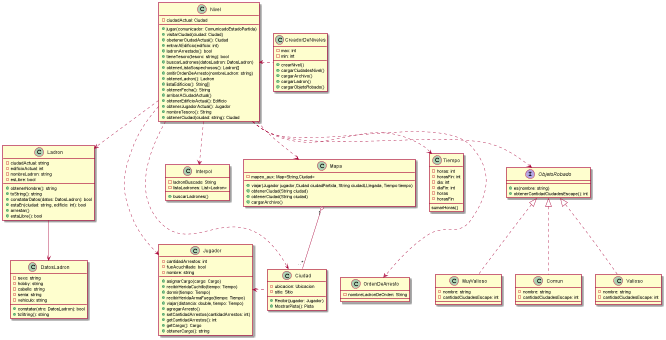

The diagram above was rendered by PlantUML. Its source (embedded in the PNG):
@startuml algoThief

together {
    class Nivel {
        - ciudadActual: Ciudad
        + jugar(comunicador: ComunicadoEstadoPartida)
        + visitarCiudad(ciudad: Ciudad)
        + obetenerCiudadActual(): Ciudad
        + entrarAEdificio(edificio: int)
        + ladronArrestado(): bool
        + tieneTesoro(tesoro: string): bool
        + buscarLadrones(datosLadron: DatosLadron)
        + obtenerListaSospechosos(): Ladron[]
        + omitirOrdenDeArresto(nombreLadron: string)
        + obtenerLadron(): Ladron
        + listaEdificios(): String[]
        + obtenerFecha(): String
        + arribarACiudadActual()
        + obtenerEdificioActual(): Edificio
        + obtenerJugadorActual(): Jugador
        + nombreTesoro(): String
        + obtenerCiudad(ciudad: string): Ciudad
    }

    class CreadorDeNiveles {
        - max: int
        - min: int
        + crearNivel()
        + cargarCiudadesNivel()
        + cargarArchivo()
        + cargarLadron()
        + cargarObjetoRobado()
    }
}

together {
    class Jugador {
        - cantidadArrestos: int
        - fueAcuchillado: bool
        - nombre: string
        + asignarCargo(cargo: Cargo)
        + recibirHeridaCuchillo(tiempo: Tiempo)
        + dormir(tiempo: Tiempo)
        + recibirHeridaArmaFuego(tiempo: Tiempo)
        + viajar(distancia: double, tiempo: Tiempo)
        + agregarArresto()
        + setCantidadArrestos(cantidadArrestos: int)
        + getCantidadArrestos(): int
        + getCargo(): Cargo
        + obtenerCargo(): string
    }

    class Ciudad {
        - ubicacion: Ubicacion
        - sitio: Sitio
        + Recibir(jugador: Jugador)
        + MostrarPista(): Pista
    }

    class OrdenDeArresto{
    - nombreLadronDeOrden: String
    }
}

class Ladron {
    - ciudadActual: string
    - edificioActual: int
    - nombreLadron: string
    - esLibre: bool
    + obtenerNombre(): string
    + toString(): string
    + constatarDatos(datos: DatosLadron): bool
    + estaEn(ciudad: string, edificio: int): bool
    + arrestar()
    + estaLibre(): bool
}

class Interpol {
    - ladronBuscado: String
    - listaLadrones: List<Ladron>
    + buscarLadrones()
}

class Mapa {
    - mapeo_aux: Map<String,Ciudad>
    + viajar(Jugador jugador,Ciudad ciudadPartida, String ciudadLLlegada, Tiempo tiempo)
    + obtenerCiudad(String ciudad)
    + obtenerCiudad(String ciudad)
    + cargarArchivo()
}



class Tiempo {
    - horas: int
    - horasFin: int
    - dia: int
    - diaFin: int
}

class Ladron{}
class DatosLadron{
    - sexo: string
    - hobby: string
    - cabello: string
    - senia: string
    - vehiculo: string
    + constatar(otro: DatosLadron): bool
    + toString(): string
}

interface ObjetoRobado{
    + es(nombre: string)
    + obtenerCantidadCiudadesEscape(): int
}
class Comun{
    - nombre: string
    - cantidadCiudadesEscape: int
}
class Valioso{
    - nombre: string
    - cantidadCiudadesEscape: int
}
class MuyValioso{
    - nombre: string
    - cantidadCiudadesEscape: int
}

class Tiempo {
    - horas
    - horasFin
    sumarHoras()
}

Ladron --> DatosLadron

ObjetoRobado <|.. Comun
ObjetoRobado <|.. Valioso
ObjetoRobado <|.. MuyValioso

Nivel ..> Ciudad
Nivel ..> Ladron
Nivel ..> Interpol
Nivel ..> OrdenDeArresto
Nivel ..> Mapa
Nivel ..> Tiempo
Nivel ..> ObjetoRobado
Mapa "1" o-- "..*"Ciudad

CreadorDeNiveles .left> Nivel
Jugador <.up. Nivel

Jugador <. Ciudad


@enduml